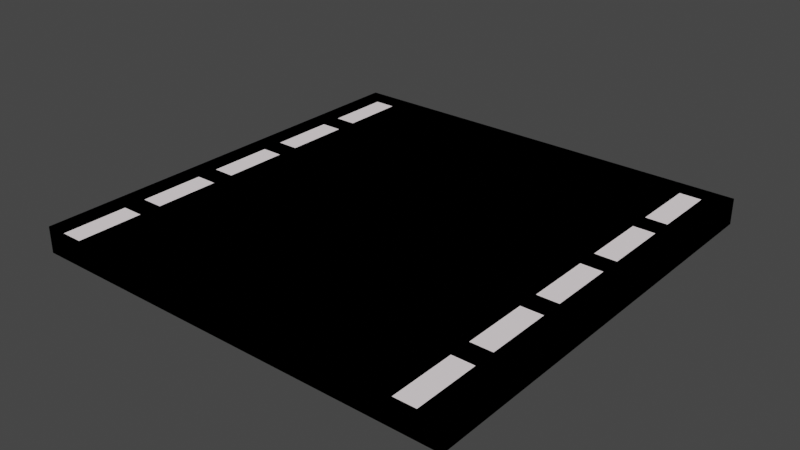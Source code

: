 # Source: streetvlv.blend  (saved by Blender 2.83.19; exported with 4.5.12 LTS)
import bpy
from mathutils import Matrix  # noqa: F401  (used for matrix-valued properties, if any)

bpy.ops.wm.read_factory_settings(use_empty=True)
scene = bpy.context.scene
scene.name = 'Scene'

# ---- collections
col_collection = bpy.data.collections.new('Collection'); scene.collection.children.link(col_collection)

# ---- materials (node trees are filled in below, after node groups)
mat_material_002 = bpy.data.materials.new('Material.002')
mat_material_002.use_transparent_shadow = False
mat_material_002.diffuse_color = (0.0, 0.0, 0.0, 1.0)
mat_material_002.roughness = 1.0
mat_material_001 = bpy.data.materials.new('Material.001')
mat_material_001.use_transparent_shadow = False
mat_material_001.diffuse_color = (1.0, 0.9068, 0.9348, 1.0)
mat_material_001.roughness = 1.0

# ---- material node trees

# ---- world
world_world = bpy.data.worlds.new('World'); scene.world = world_world
world_world.use_nodes = True; world_world.node_tree.nodes.clear()
_N = world_world.node_tree.nodes; _L = world_world.node_tree.links
n0 = _N.new('ShaderNodeOutputWorld'); n0.name = 'World Output'; n0.location = (300, 300)
n1 = _N.new('ShaderNodeBackground'); n1.name = 'Background'; n1.location = (10, 300)
n1.inputs[0].default_value = (0.05088, 0.05088, 0.05088, 1.0)
_L.new(n1.outputs[0], n0.inputs[0])
n0.is_active_output = True
world_world.color = (0.05088, 0.05088, 0.05088)
world_world.use_sun_shadow = False
world_world.sun_shadow_jitter_overblur = 0.0

# ---- meshes
me_plane = bpy.data.meshes.new('Plane')
me_plane.from_pydata([(-1.0, -1.0, 0.12), (1.0, -1.0, 0.12), (-1.0, 1.0, 0.12), (1.0, 1.0, 0.12), (-1.0, 1.0, 0.0), (-1.0, -1.0, 0.0), (1.0, -1.0, 0.0), (1.0, 1.0, 0.0)], [], [(0, 1, 3, 2), (5, 4, 7, 6), (3, 7, 4, 2), (0, 5, 6, 1), (1, 6, 7, 3), (2, 4, 5, 0)])
_uv = me_plane.uv_layers.new(name='UVMap')
_uv.uv.foreach_set('vector', [0.0, 0.0, 1.0, 0.0, 1.0, 1.0, 0.0, 1.0, 0.0, 0.0, 0.0, 1.0, 1.0, 1.0, 1.0, 0.0, 1.0, 1.0, 1.0, 1.0, 0.0, 1.0, 0.0, 1.0, 0.0, 0.0, 0.0, 0.0, 1.0, 0.0, 1.0, 0.0, 1.0, 0.0, 1.0, 0.0, 1.0, 1.0, 1.0, 1.0, 0.0, 1.0, 0.0, 1.0, 0.0, 0.0, 0.0, 0.0])
me_plane.materials.append(mat_material_002)
me_plane.use_remesh_fix_poles = True
me_plane.use_remesh_preserve_attributes = False
me_plane.use_mirror_x = True
me_plane.update()
me_plane_005 = bpy.data.meshes.new('Plane.005')
me_plane_005.from_pydata([(16.0, -6.667, 0.006069), (18.0, -6.667, 0.006069), (16.0, -4.667, 0.006069), (18.0, -4.667, 0.006069), (16.0, 1.333, 0.006069), (18.0, 1.333, 0.006069), (16.0, 3.333, 0.006069), (18.0, 3.333, 0.006069), (16.0, 4.0, 0.006069), (18.0, 4.0, 0.006069), (16.0, 6.0, 0.006069), (18.0, 6.0, 0.006069), (16.0, -1.333, 0.006069), (18.0, -1.333, 0.006069), (16.0, 0.6667, 0.006069), (18.0, 0.6667, 0.006069), (16.0, -4.0, 0.006069), (18.0, -4.0, 0.006069), (16.0, -2.0, 0.006069), (18.0, -2.0, 0.006069), (-18.0, -6.667, 0.006069), (-16.0, -6.667, 0.006069), (-18.0, -4.667, 0.006069), (-16.0, -4.667, 0.006069), (-18.0, 1.333, 0.006069), (-16.0, 1.333, 0.006069), (-18.0, 3.333, 0.006069), (-16.0, 3.333, 0.006069), (-18.0, 4.0, 0.006069), (-16.0, 4.0, 0.006069), (-18.0, 6.0, 0.006069), (-16.0, 6.0, 0.006069), (-18.0, -1.333, 0.006069), (-16.0, -1.333, 0.006069), (-18.0, 0.6667, 0.006069), (-16.0, 0.6667, 0.006069), (-18.0, -4.0, 0.006069), (-16.0, -4.0, 0.006069), (-18.0, -2.0, 0.006069), (-16.0, -2.0, 0.006069)], [], [(0, 1, 3, 2), (4, 5, 7, 6), (8, 9, 11, 10), (12, 13, 15, 14), (16, 17, 19, 18), (20, 21, 23, 22), (24, 25, 27, 26), (28, 29, 31, 30), (32, 33, 35, 34), (36, 37, 39, 38)])
_uv = me_plane_005.uv_layers.new(name='UVMap')
_uv.uv.foreach_set('vector', [0.0, 0.0, 1.0, 0.0, 1.0, 1.0, 0.0, 1.0, 0.0, 0.0, 1.0, 0.0, 1.0, 1.0, 0.0, 1.0, 0.0, 0.0, 1.0, 0.0, 1.0, 1.0, 0.0, 1.0, 0.0, 0.0, 1.0, 0.0, 1.0, 1.0, 0.0, 1.0, 0.0, 0.0, 1.0, 0.0, 1.0, 1.0, 0.0, 1.0, 0.0, 0.0, 1.0, 0.0, 1.0, 1.0, 0.0, 1.0, 0.0, 0.0, 1.0, 0.0, 1.0, 1.0, 0.0, 1.0, 0.0, 0.0, 1.0, 0.0, 1.0, 1.0, 0.0, 1.0, 0.0, 0.0, 1.0, 0.0, 1.0, 1.0, 0.0, 1.0, 0.0, 0.0, 1.0, 0.0, 1.0, 1.0, 0.0, 1.0])
me_plane_005.materials.append(mat_material_001)
me_plane_005.use_remesh_fix_poles = True
me_plane_005.use_remesh_preserve_attributes = False
me_plane_005.use_mirror_x = True
me_plane_005.update()

# ---- objects
ob_plane = bpy.data.objects.new('Plane', me_plane)
ob_plane_005 = bpy.data.objects.new('Plane.005', me_plane_005)

# ---- transforms, parenting, visibility, modifiers, constraints
ob_plane.location = (0.0, 0.0, 0.0)
ob_plane.lineart.crease_threshold = 0.0
ob_plane.use_mesh_mirror_x = True
ob_plane_005.location = (0.0, 0.0, 0.1215)
ob_plane_005.scale = (0.04998, 0.1499, 0.09996)
ob_plane_005.lineart.crease_threshold = 0.0
ob_plane_005.use_mesh_mirror_x = True

# ---- collection membership
col_collection.objects.link(ob_plane)
col_collection.objects.link(ob_plane_005)

# ---- scene / render settings (as saved in the file)
scene.frame_start = 1; scene.frame_end = 250; scene.frame_set(1)
scene.render.engine = 'BLENDER_EEVEE_NEXT'
scene.cycles.use_denoising = False
scene.cycles.samples = 128
scene.cycles.sampling_pattern = 'TABULATED_SOBOL'
scene.cycles.use_adaptive_sampling = False
scene.cycles.use_light_tree = False
scene.view_settings.view_transform = 'Filmic'
bpy.context.view_layer.update()

# ---- added for rendering (the .blend has no active camera and no usable light): camera, sun
cam_auto = bpy.data.cameras.new('AutoCamera')
cam_auto.lens = 50.0
cam_auto.sensor_width = 36.0
cam_auto.clip_end = 1000.0
ob_auto_camera = bpy.data.objects.new('AutoCamera', cam_auto)
scene.collection.objects.link(ob_auto_camera)
ob_auto_camera.location = (2.61937, -3.14324, 2.15655)
ob_auto_camera.rotation_euler = (1.09748, -7.21219e-08, 0.694738)
scene.camera = ob_auto_camera
light_auto_sun = bpy.data.lights.new('AutoSun', 'SUN')
light_auto_sun.energy = 3.0
light_auto_sun.angle = 0.0523599
ob_auto_sun = bpy.data.objects.new('AutoSun', light_auto_sun)
scene.collection.objects.link(ob_auto_sun)
ob_auto_sun.rotation_euler = (0.872665, 0.174533, 0.523599)
bpy.context.view_layer.update()
